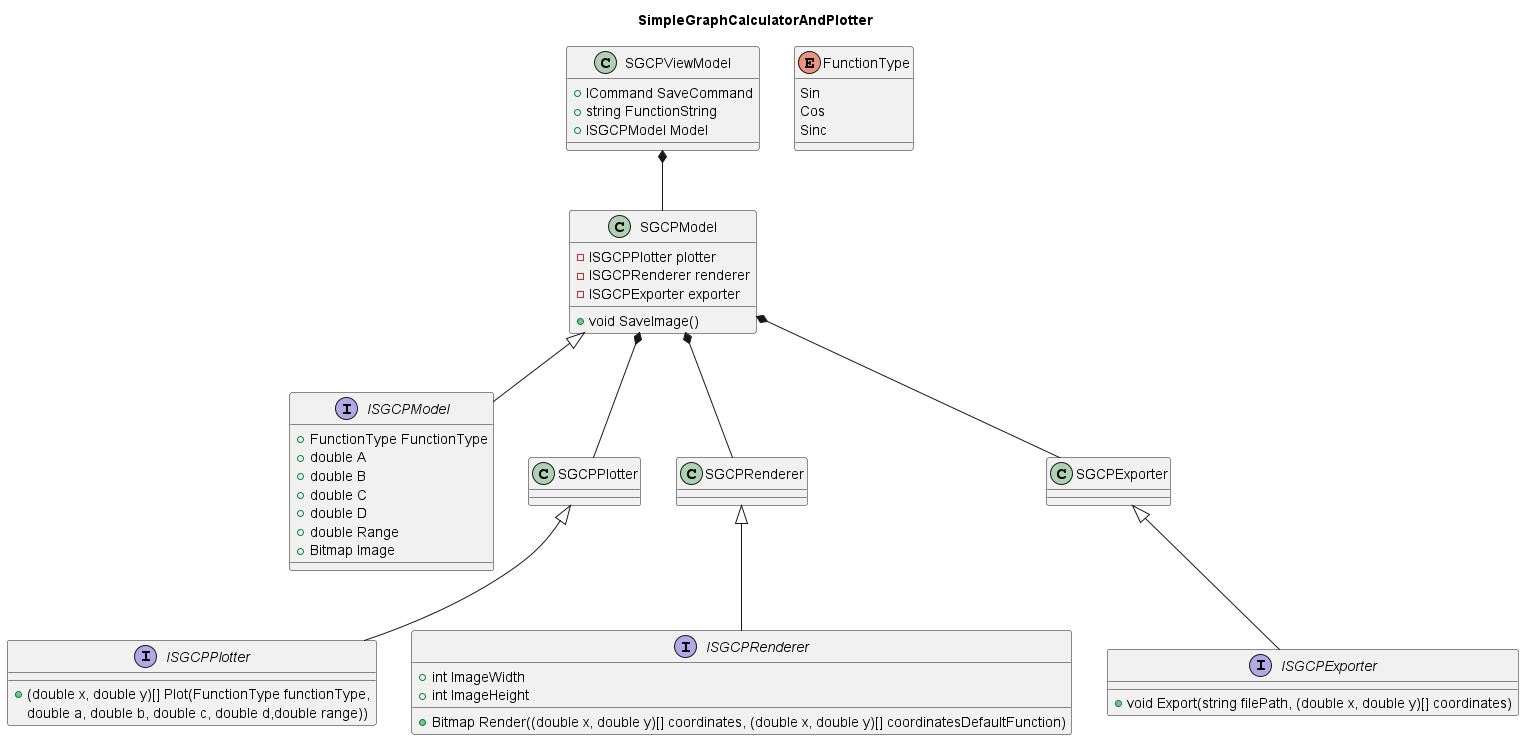

The diagram above was rendered by PlantUML. Its source (embedded in the PNG):
@startuml
'https://plantuml.com/de/class-diagram

title SimpleGraphCalculatorAndPlotter

interface ISGCPModel
interface ISGCPPlotter
interface ISGCPRenderer
interface ISGCPExporter

SGCPModel <|-- ISGCPModel
SGCPPlotter <|-- ISGCPPlotter
SGCPRenderer <|-- ISGCPRenderer
SGCPExporter <|-- ISGCPExporter

SGCPViewModel *-- SGCPModel
SGCPModel *-- SGCPPlotter
SGCPModel *-- SGCPRenderer
SGCPModel *-- SGCPExporter

enum FunctionType 
{
    Sin
    Cos
    Sinc
}

class SGCPViewModel
{
    +ICommand SaveCommand
    +string FunctionString
    +ISGCPModel Model
}

class SGCPModel
{
    +void SaveImage()
    -ISGCPPlotter plotter
    -ISGCPRenderer renderer
    -ISGCPExporter exporter
}

interface ISGCPModel
{
    +FunctionType FunctionType
    +double A
    +double B
    +double C
    +double D
    +double Range    
    +Bitmap Image
}

interface ISGCPPlotter
{
    +(double x, double y)[] Plot(FunctionType functionType, 
    double a, double b, double c, double d,double range))
}

interface ISGCPRenderer
{
    +int ImageWidth
    +int ImageHeight
    +Bitmap Render((double x, double y)[] coordinates, (double x, double y)[] coordinatesDefaultFunction)
}

interface ISGCPExporter
{
    +void Export(string filePath, (double x, double y)[] coordinates)
}

@enduml